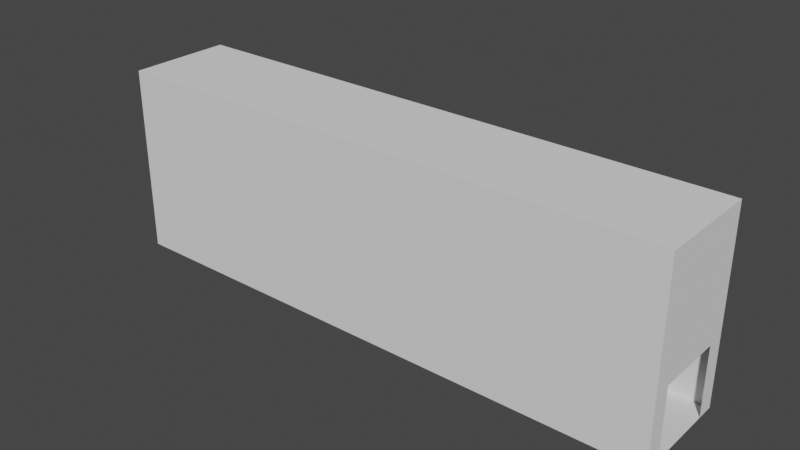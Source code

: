 # Source: RoomHallway.blend  (saved by Blender 2.82.7; exported with 4.5.12 LTS)
import bpy
from mathutils import Matrix  # noqa: F401  (used for matrix-valued properties, if any)

bpy.ops.wm.read_factory_settings(use_empty=True)
scene = bpy.context.scene
scene.name = 'Scene'

# ---- collections
col_collection = bpy.data.collections.new('Collection'); scene.collection.children.link(col_collection)

# ---- world
world_world = bpy.data.worlds.new('World'); scene.world = world_world
world_world.use_nodes = True; world_world.node_tree.nodes.clear()
_N = world_world.node_tree.nodes; _L = world_world.node_tree.links
n0 = _N.new('ShaderNodeOutputWorld'); n0.name = 'World Output'; n0.location = (300, 300)
n1 = _N.new('ShaderNodeBackground'); n1.name = 'Background'; n1.location = (10, 300)
n1.inputs[0].default_value = (0.05088, 0.05088, 0.05088, 1.0)
_L.new(n1.outputs[0], n0.inputs[0])
n0.is_active_output = True
world_world.color = (0.05088, 0.05088, 0.05088)
world_world.use_sun_shadow = False
world_world.sun_shadow_jitter_overblur = 0.0

# ---- meshes
me_cube_001 = bpy.data.meshes.new('Cube.001')
me_cube_001.from_pydata([(-5.023, -0.5541, -1.0), (-5.023, -0.5541, 1.0), (-5.023, 0.5541, -1.0), (-5.023, 0.5541, 1.0), (1.0, -0.5541, -1.0), (1.0, -0.5541, 1.0), (1.0, 0.5541, -1.0), (1.0, 0.5541, 1.0), (1.0, -0.3643, -0.9967), (-5.023, -0.3643, -0.9967), (1.0, -0.3643, -0.268), (-5.023, -0.3643, -0.268), (1.0, 0.3643, -0.268), (-5.023, 0.3643, -0.268), (-5.023, 0.3643, -0.3643), (1.0, 0.3643, -0.9967), (-5.023, 0.3643, -0.9967), (1.0, -0.3643, -0.3643)], [], [(0, 9, 11, 13, 14, 2, 3, 1), (2, 6, 7, 3), (6, 4, 17, 8, 15), (4, 0, 1, 5), (2, 0, 4, 6), (7, 5, 1, 3), (15, 12, 10, 17, 4, 5, 7, 6), (2, 14, 16, 9, 0), (9, 8, 15, 16)])
_uv = me_cube_001.uv_layers.new(name='UVMap')
_uv.uv.foreach_set('vector', [0.375, 0.0, 0.3754, 0.07946, 0.4665, 0.07946, 0.4665, 0.1705, 0.4545, 0.1705, 0.375, 0.25, 0.625, 0.25, 0.625, 0.0, 0.375, 0.25, 0.375, 0.5, 0.625, 0.5, 0.625, 0.25, 0.375, 0.5, 0.375, 0.75, 0.4545, 0.6705, 0.3754, 0.6705, 0.3754, 0.5795, 0.375, 0.75, 0.375, 1.0, 0.625, 1.0, 0.625, 0.75, 0.125, 0.5, 0.125, 0.75, 0.375, 0.75, 0.375, 0.5, 0.625, 0.5, 0.625, 0.75, 0.875, 0.75, 0.875, 0.5, 0.3754, 0.5795, 0.4665, 0.5795, 0.4665, 0.6705, 0.4545, 0.6705, 0.375, 0.75, 0.625, 0.75, 0.625, 0.5, 0.375, 0.5, 0.375, 0.25, 0.4545, 0.1705, 0.3754, 0.1705, 0.3754, 0.07946, 0.375, 0.0, 0.1739, 0.75, 0.3261, 0.75, 0.3261, 0.5, 0.1739, 0.5])
me_cube_001.use_remesh_fix_poles = True
me_cube_001.use_remesh_preserve_attributes = False
me_cube_001.use_mirror_vertex_groups = False
me_cube_001.update()

# ---- objects
ob_cube = bpy.data.objects.new('Cube', me_cube_001)

# ---- transforms, parenting, visibility, modifiers, constraints
ob_cube.location = (0.0, 0.0, 0.0)
ob_cube.scale = (10.0, 10.0, 10.0)
ob_cube.lineart.crease_threshold = 0.0

# ---- collection membership
col_collection.objects.link(ob_cube)

# ---- scene / render settings (as saved in the file)
scene.frame_start = 1; scene.frame_end = 250; scene.frame_set(1)
scene.render.engine = 'BLENDER_EEVEE_NEXT'
scene.cycles.use_denoising = False
scene.cycles.samples = 128
scene.cycles.sampling_pattern = 'TABULATED_SOBOL'
scene.cycles.use_adaptive_sampling = False
scene.cycles.use_light_tree = False
scene.view_settings.view_transform = 'Filmic'
bpy.context.view_layer.update()

# ---- added for rendering (the .blend has no active camera and no usable light): camera, sun
cam_auto = bpy.data.cameras.new('AutoCamera')
cam_auto.lens = 50.0
cam_auto.sensor_width = 36.0
cam_auto.clip_end = 1046.16
ob_auto_camera = bpy.data.objects.new('AutoCamera', cam_auto)
scene.collection.objects.link(ob_auto_camera)
ob_auto_camera.location = (39.4932, -71.5326, 47.6884)
ob_auto_camera.rotation_euler = (1.09748, -7.21219e-08, 0.694738)
scene.camera = ob_auto_camera
light_auto_sun = bpy.data.lights.new('AutoSun', 'SUN')
light_auto_sun.energy = 3.0
light_auto_sun.angle = 0.0523599
ob_auto_sun = bpy.data.objects.new('AutoSun', light_auto_sun)
scene.collection.objects.link(ob_auto_sun)
ob_auto_sun.rotation_euler = (0.872665, 0.174533, 0.523599)
bpy.context.view_layer.update()
